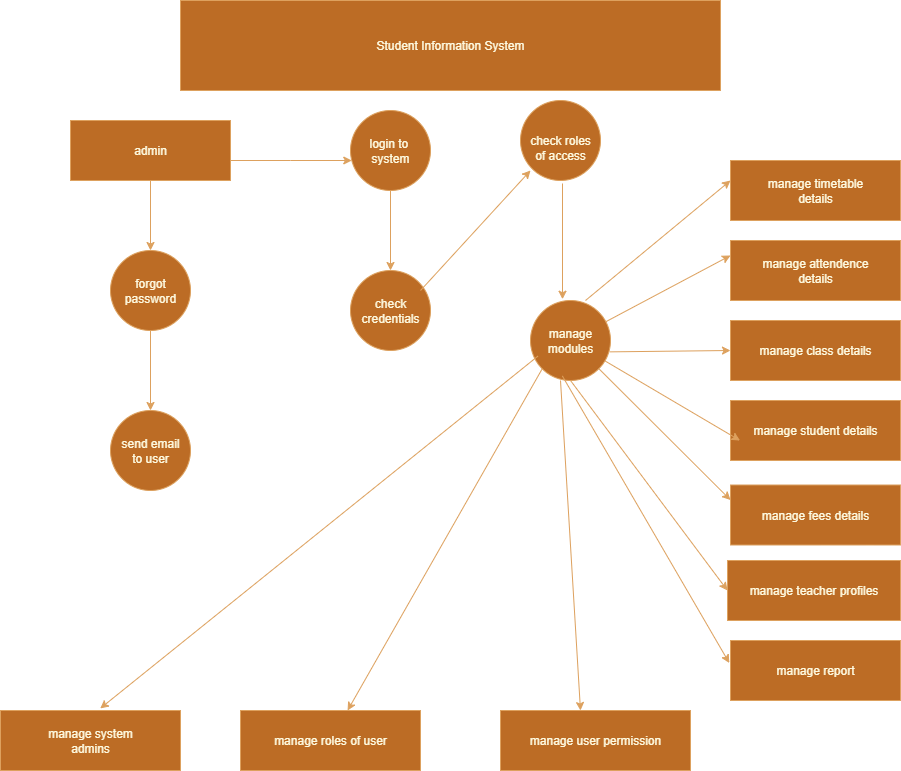

The diagram above was exported from draw.io. Its source (the exported page's mxGraphModel, read from the mxfile embedded in the PNG):
<mxGraphModel dx="2130" dy="703" grid="1" gridSize="10" guides="1" tooltips="1" connect="1" arrows="1" fold="1" page="1" pageScale="1" pageWidth="827" pageHeight="1169" math="0" shadow="0">
  <root>
    <mxCell id="0" />
    <mxCell id="1" parent="0" />
    <mxCell id="ks0CL5k7XXPHWcBY2v74-1" value="Student Information System" style="rounded=0;whiteSpace=wrap;html=1;labelBackgroundColor=none;fillColor=#BC6C25;strokeColor=#DDA15E;fontColor=#FEFAE0;" vertex="1" parent="1">
      <mxGeometry x="160" y="40" width="540" height="90" as="geometry" />
    </mxCell>
    <mxCell id="ks0CL5k7XXPHWcBY2v74-4" value="" style="edgeStyle=orthogonalEdgeStyle;rounded=0;orthogonalLoop=1;jettySize=auto;html=1;labelBackgroundColor=none;strokeColor=#DDA15E;fontColor=default;" edge="1" parent="1" source="ks0CL5k7XXPHWcBY2v74-2" target="ks0CL5k7XXPHWcBY2v74-3">
      <mxGeometry relative="1" as="geometry">
        <Array as="points">
          <mxPoint x="270" y="200" />
          <mxPoint x="270" y="200" />
        </Array>
      </mxGeometry>
    </mxCell>
    <mxCell id="ks0CL5k7XXPHWcBY2v74-8" value="" style="edgeStyle=orthogonalEdgeStyle;rounded=0;orthogonalLoop=1;jettySize=auto;html=1;labelBackgroundColor=none;strokeColor=#DDA15E;fontColor=default;" edge="1" parent="1" source="ks0CL5k7XXPHWcBY2v74-2" target="ks0CL5k7XXPHWcBY2v74-7">
      <mxGeometry relative="1" as="geometry" />
    </mxCell>
    <mxCell id="ks0CL5k7XXPHWcBY2v74-2" value="admin" style="rounded=0;whiteSpace=wrap;html=1;labelBackgroundColor=none;fillColor=#BC6C25;strokeColor=#DDA15E;fontColor=#FEFAE0;" vertex="1" parent="1">
      <mxGeometry x="50" y="160" width="160" height="60" as="geometry" />
    </mxCell>
    <mxCell id="ks0CL5k7XXPHWcBY2v74-6" value="" style="edgeStyle=orthogonalEdgeStyle;rounded=0;orthogonalLoop=1;jettySize=auto;html=1;labelBackgroundColor=none;strokeColor=#DDA15E;fontColor=default;" edge="1" parent="1" source="ks0CL5k7XXPHWcBY2v74-3" target="ks0CL5k7XXPHWcBY2v74-5">
      <mxGeometry relative="1" as="geometry" />
    </mxCell>
    <mxCell id="ks0CL5k7XXPHWcBY2v74-3" value="login to&amp;nbsp;&lt;div&gt;system&lt;/div&gt;" style="ellipse;whiteSpace=wrap;html=1;rounded=0;labelBackgroundColor=none;fillColor=#BC6C25;strokeColor=#DDA15E;fontColor=#FEFAE0;" vertex="1" parent="1">
      <mxGeometry x="330" y="150" width="80" height="80" as="geometry" />
    </mxCell>
    <mxCell id="ks0CL5k7XXPHWcBY2v74-5" value="check&lt;div&gt;credentials&lt;/div&gt;" style="ellipse;whiteSpace=wrap;html=1;rounded=0;labelBackgroundColor=none;fillColor=#BC6C25;strokeColor=#DDA15E;fontColor=#FEFAE0;" vertex="1" parent="1">
      <mxGeometry x="330" y="310" width="80" height="80" as="geometry" />
    </mxCell>
    <mxCell id="ks0CL5k7XXPHWcBY2v74-10" value="" style="edgeStyle=orthogonalEdgeStyle;rounded=0;orthogonalLoop=1;jettySize=auto;html=1;labelBackgroundColor=none;strokeColor=#DDA15E;fontColor=default;" edge="1" parent="1" source="ks0CL5k7XXPHWcBY2v74-7" target="ks0CL5k7XXPHWcBY2v74-9">
      <mxGeometry relative="1" as="geometry" />
    </mxCell>
    <mxCell id="ks0CL5k7XXPHWcBY2v74-7" value="forgot&lt;div&gt;password&lt;/div&gt;" style="ellipse;whiteSpace=wrap;html=1;rounded=0;labelBackgroundColor=none;fillColor=#BC6C25;strokeColor=#DDA15E;fontColor=#FEFAE0;" vertex="1" parent="1">
      <mxGeometry x="90" y="290" width="80" height="80" as="geometry" />
    </mxCell>
    <mxCell id="ks0CL5k7XXPHWcBY2v74-9" value="send email&lt;div&gt;to user&lt;/div&gt;" style="ellipse;whiteSpace=wrap;html=1;rounded=0;labelBackgroundColor=none;fillColor=#BC6C25;strokeColor=#DDA15E;fontColor=#FEFAE0;" vertex="1" parent="1">
      <mxGeometry x="90" y="450" width="80" height="80" as="geometry" />
    </mxCell>
    <mxCell id="ks0CL5k7XXPHWcBY2v74-14" value="" style="endArrow=classic;html=1;rounded=0;labelBackgroundColor=none;strokeColor=#DDA15E;fontColor=default;" edge="1" parent="1">
      <mxGeometry width="50" height="50" relative="1" as="geometry">
        <mxPoint x="400" y="330" as="sourcePoint" />
        <mxPoint x="510" y="210" as="targetPoint" />
      </mxGeometry>
    </mxCell>
    <mxCell id="ks0CL5k7XXPHWcBY2v74-15" value="&lt;br&gt;&lt;div&gt;check roles&lt;/div&gt;&lt;div&gt;of access&lt;/div&gt;" style="ellipse;whiteSpace=wrap;html=1;aspect=fixed;labelBackgroundColor=none;fillColor=#BC6C25;strokeColor=#DDA15E;fontColor=#FEFAE0;" vertex="1" parent="1">
      <mxGeometry x="500" y="140" width="80" height="80" as="geometry" />
    </mxCell>
    <mxCell id="ks0CL5k7XXPHWcBY2v74-16" value="manage&lt;div&gt;modules&lt;/div&gt;" style="ellipse;whiteSpace=wrap;html=1;aspect=fixed;labelBackgroundColor=none;fillColor=#BC6C25;strokeColor=#DDA15E;fontColor=#FEFAE0;" vertex="1" parent="1">
      <mxGeometry x="510" y="340" width="80" height="80" as="geometry" />
    </mxCell>
    <mxCell id="ks0CL5k7XXPHWcBY2v74-29" value="manage class details" style="rounded=0;whiteSpace=wrap;html=1;labelBackgroundColor=none;fillColor=#BC6C25;strokeColor=#DDA15E;fontColor=#FEFAE0;" vertex="1" parent="1">
      <mxGeometry x="710" y="360" width="170" height="60" as="geometry" />
    </mxCell>
    <mxCell id="ks0CL5k7XXPHWcBY2v74-30" value="manage attendence&lt;div&gt;details&lt;/div&gt;" style="rounded=0;whiteSpace=wrap;html=1;labelBackgroundColor=none;fillColor=#BC6C25;strokeColor=#DDA15E;fontColor=#FEFAE0;" vertex="1" parent="1">
      <mxGeometry x="710" y="280" width="170" height="60" as="geometry" />
    </mxCell>
    <mxCell id="ks0CL5k7XXPHWcBY2v74-31" value="manage student details" style="rounded=0;whiteSpace=wrap;html=1;labelBackgroundColor=none;fillColor=#BC6C25;strokeColor=#DDA15E;fontColor=#FEFAE0;" vertex="1" parent="1">
      <mxGeometry x="710" y="440" width="170" height="60" as="geometry" />
    </mxCell>
    <mxCell id="ks0CL5k7XXPHWcBY2v74-32" value="manage fees details" style="rounded=0;whiteSpace=wrap;html=1;labelBackgroundColor=none;fillColor=#BC6C25;strokeColor=#DDA15E;fontColor=#FEFAE0;" vertex="1" parent="1">
      <mxGeometry x="710" y="524.5" width="170" height="60" as="geometry" />
    </mxCell>
    <mxCell id="ks0CL5k7XXPHWcBY2v74-33" value="manage teacher profiles" style="rounded=0;whiteSpace=wrap;html=1;labelBackgroundColor=none;fillColor=#BC6C25;strokeColor=#DDA15E;fontColor=#FEFAE0;" vertex="1" parent="1">
      <mxGeometry x="707" y="600" width="173" height="60" as="geometry" />
    </mxCell>
    <mxCell id="ks0CL5k7XXPHWcBY2v74-34" value="manage report" style="rounded=0;whiteSpace=wrap;html=1;labelBackgroundColor=none;fillColor=#BC6C25;strokeColor=#DDA15E;fontColor=#FEFAE0;" vertex="1" parent="1">
      <mxGeometry x="710" y="680" width="170" height="60" as="geometry" />
    </mxCell>
    <mxCell id="ks0CL5k7XXPHWcBY2v74-35" value="" style="endArrow=classic;html=1;rounded=0;entryX=0;entryY=0.5;entryDx=0;entryDy=0;labelBackgroundColor=none;strokeColor=#DDA15E;fontColor=default;" edge="1" parent="1">
      <mxGeometry width="50" height="50" relative="1" as="geometry">
        <mxPoint x="565" y="340" as="sourcePoint" />
        <mxPoint x="710" y="220.0000000000001" as="targetPoint" />
      </mxGeometry>
    </mxCell>
    <mxCell id="ks0CL5k7XXPHWcBY2v74-36" value="" style="endArrow=classic;html=1;rounded=0;entryX=0;entryY=0.25;entryDx=0;entryDy=0;labelBackgroundColor=none;strokeColor=#DDA15E;fontColor=default;" edge="1" parent="1" source="ks0CL5k7XXPHWcBY2v74-16" target="ks0CL5k7XXPHWcBY2v74-30">
      <mxGeometry width="50" height="50" relative="1" as="geometry">
        <mxPoint x="600" y="370" as="sourcePoint" />
        <mxPoint x="650" y="320" as="targetPoint" />
      </mxGeometry>
    </mxCell>
    <mxCell id="ks0CL5k7XXPHWcBY2v74-37" value="" style="endArrow=classic;html=1;rounded=0;entryX=0;entryY=0.5;entryDx=0;entryDy=0;exitX=0.99;exitY=0.642;exitDx=0;exitDy=0;exitPerimeter=0;labelBackgroundColor=none;strokeColor=#DDA15E;fontColor=default;" edge="1" parent="1" source="ks0CL5k7XXPHWcBY2v74-16" target="ks0CL5k7XXPHWcBY2v74-29">
      <mxGeometry width="50" height="50" relative="1" as="geometry">
        <mxPoint x="600" y="390" as="sourcePoint" />
        <mxPoint x="630" y="350" as="targetPoint" />
      </mxGeometry>
    </mxCell>
    <mxCell id="ks0CL5k7XXPHWcBY2v74-38" value="" style="endArrow=classic;html=1;rounded=0;entryX=0.056;entryY=0.667;entryDx=0;entryDy=0;entryPerimeter=0;labelBackgroundColor=none;strokeColor=#DDA15E;fontColor=default;" edge="1" parent="1" source="ks0CL5k7XXPHWcBY2v74-16" target="ks0CL5k7XXPHWcBY2v74-31">
      <mxGeometry width="50" height="50" relative="1" as="geometry">
        <mxPoint x="570" y="470" as="sourcePoint" />
        <mxPoint x="620" y="420" as="targetPoint" />
      </mxGeometry>
    </mxCell>
    <mxCell id="ks0CL5k7XXPHWcBY2v74-39" value="" style="endArrow=classic;html=1;rounded=0;entryX=0;entryY=0.25;entryDx=0;entryDy=0;labelBackgroundColor=none;strokeColor=#DDA15E;fontColor=default;" edge="1" parent="1" source="ks0CL5k7XXPHWcBY2v74-16" target="ks0CL5k7XXPHWcBY2v74-32">
      <mxGeometry width="50" height="50" relative="1" as="geometry">
        <mxPoint x="660" y="590" as="sourcePoint" />
        <mxPoint x="710" y="540" as="targetPoint" />
      </mxGeometry>
    </mxCell>
    <mxCell id="ks0CL5k7XXPHWcBY2v74-41" value="" style="endArrow=classic;html=1;rounded=0;entryX=0;entryY=0.5;entryDx=0;entryDy=0;exitX=0.5;exitY=1;exitDx=0;exitDy=0;labelBackgroundColor=none;strokeColor=#DDA15E;fontColor=default;" edge="1" parent="1" source="ks0CL5k7XXPHWcBY2v74-16" target="ks0CL5k7XXPHWcBY2v74-33">
      <mxGeometry width="50" height="50" relative="1" as="geometry">
        <mxPoint x="560" y="430" as="sourcePoint" />
        <mxPoint x="570" y="570" as="targetPoint" />
        <Array as="points" />
      </mxGeometry>
    </mxCell>
    <mxCell id="ks0CL5k7XXPHWcBY2v74-65" value="" style="endArrow=classic;html=1;rounded=0;entryX=-0.007;entryY=0.375;entryDx=0;entryDy=0;entryPerimeter=0;exitX=0.398;exitY=0.943;exitDx=0;exitDy=0;exitPerimeter=0;labelBackgroundColor=none;strokeColor=#DDA15E;fontColor=default;" edge="1" parent="1" source="ks0CL5k7XXPHWcBY2v74-16" target="ks0CL5k7XXPHWcBY2v74-34">
      <mxGeometry width="50" height="50" relative="1" as="geometry">
        <mxPoint x="550" y="430" as="sourcePoint" />
        <mxPoint x="677" y="660" as="targetPoint" />
        <Array as="points" />
      </mxGeometry>
    </mxCell>
    <mxCell id="ks0CL5k7XXPHWcBY2v74-67" value="manage system&lt;div&gt;admins&lt;/div&gt;" style="rounded=0;whiteSpace=wrap;html=1;labelBackgroundColor=none;fillColor=#BC6C25;strokeColor=#DDA15E;fontColor=#FEFAE0;" vertex="1" parent="1">
      <mxGeometry x="-20" y="750" width="180" height="60" as="geometry" />
    </mxCell>
    <mxCell id="ks0CL5k7XXPHWcBY2v74-70" value="manage user permission" style="rounded=0;whiteSpace=wrap;html=1;labelBackgroundColor=none;fillColor=#BC6C25;strokeColor=#DDA15E;fontColor=#FEFAE0;" vertex="1" parent="1">
      <mxGeometry x="480" y="750" width="190" height="60" as="geometry" />
    </mxCell>
    <mxCell id="ks0CL5k7XXPHWcBY2v74-73" value="" style="endArrow=classic;html=1;rounded=0;exitX=0.092;exitY=0.696;exitDx=0;exitDy=0;exitPerimeter=0;entryX=0.554;entryY=-0.034;entryDx=0;entryDy=0;entryPerimeter=0;labelBackgroundColor=none;strokeColor=#DDA15E;fontColor=default;" edge="1" parent="1" source="ks0CL5k7XXPHWcBY2v74-16" target="ks0CL5k7XXPHWcBY2v74-67">
      <mxGeometry width="50" height="50" relative="1" as="geometry">
        <mxPoint x="480" y="310" as="sourcePoint" />
        <mxPoint x="100" y="745.9999593098959" as="targetPoint" />
      </mxGeometry>
    </mxCell>
    <mxCell id="ks0CL5k7XXPHWcBY2v74-77" value="" style="endArrow=classic;html=1;rounded=0;labelBackgroundColor=none;strokeColor=#DDA15E;fontColor=default;" edge="1" parent="1">
      <mxGeometry width="50" height="50" relative="1" as="geometry">
        <mxPoint x="540" y="420" as="sourcePoint" />
        <mxPoint x="560" y="750" as="targetPoint" />
      </mxGeometry>
    </mxCell>
    <mxCell id="ks0CL5k7XXPHWcBY2v74-89" value="manage roles of user" style="rounded=0;whiteSpace=wrap;html=1;labelBackgroundColor=none;fillColor=#BC6C25;strokeColor=#DDA15E;fontColor=#FEFAE0;" vertex="1" parent="1">
      <mxGeometry x="220" y="750" width="180" height="60" as="geometry" />
    </mxCell>
    <mxCell id="ks0CL5k7XXPHWcBY2v74-91" value="" style="endArrow=classic;html=1;rounded=0;exitX=0;exitY=1;exitDx=0;exitDy=0;labelBackgroundColor=none;strokeColor=#DDA15E;fontColor=default;" edge="1" parent="1" source="ks0CL5k7XXPHWcBY2v74-16" target="ks0CL5k7XXPHWcBY2v74-89">
      <mxGeometry width="50" height="50" relative="1" as="geometry">
        <mxPoint x="520" y="430" as="sourcePoint" />
        <mxPoint x="330" y="820" as="targetPoint" />
      </mxGeometry>
    </mxCell>
    <mxCell id="ks0CL5k7XXPHWcBY2v74-94" value="" style="endArrow=classic;html=1;rounded=0;entryX=0.4;entryY=-0.016;entryDx=0;entryDy=0;entryPerimeter=0;labelBackgroundColor=none;strokeColor=#DDA15E;fontColor=default;" edge="1" parent="1" target="ks0CL5k7XXPHWcBY2v74-16">
      <mxGeometry width="50" height="50" relative="1" as="geometry">
        <mxPoint x="542" y="223" as="sourcePoint" />
        <mxPoint x="550" y="220" as="targetPoint" />
      </mxGeometry>
    </mxCell>
    <mxCell id="ks0CL5k7XXPHWcBY2v74-97" value="manage timetable&lt;div&gt;details&lt;/div&gt;" style="rounded=0;whiteSpace=wrap;html=1;labelBackgroundColor=none;fillColor=#BC6C25;strokeColor=#DDA15E;fontColor=#FEFAE0;" vertex="1" parent="1">
      <mxGeometry x="710" y="200" width="170" height="60" as="geometry" />
    </mxCell>
  </root>
</mxGraphModel>